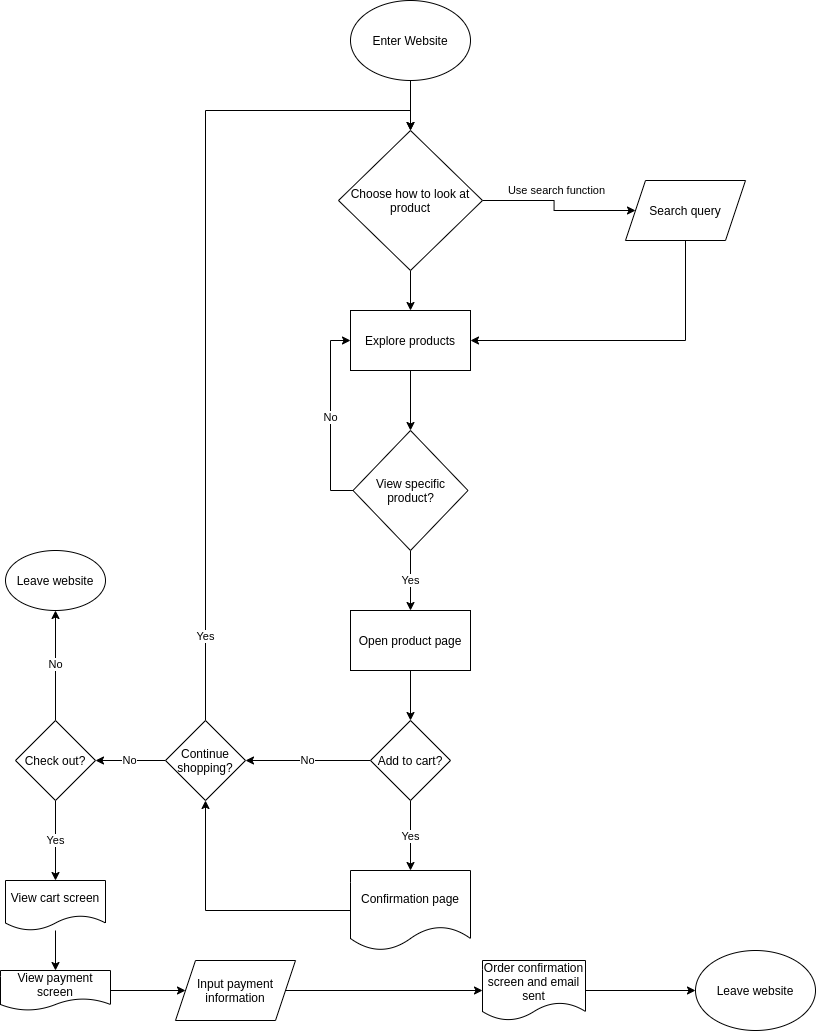

The diagram above was exported from draw.io. Its source (the exported page's mxGraphModel, read from the mxfile embedded in the PNG):
<mxGraphModel dx="954" dy="1136" grid="1" gridSize="10" guides="1" tooltips="1" connect="1" arrows="1" fold="1" page="1" pageScale="1" pageWidth="850" pageHeight="1100" math="0" shadow="0">
  <root>
    <mxCell id="0" />
    <mxCell id="1" parent="0" />
    <mxCell id="4JW7xgo_za6yCRzBDs7E-5" value="" style="edgeStyle=orthogonalEdgeStyle;rounded=0;orthogonalLoop=1;jettySize=auto;html=1;" edge="1" parent="1" source="4JW7xgo_za6yCRzBDs7E-1" target="4JW7xgo_za6yCRzBDs7E-2">
      <mxGeometry relative="1" as="geometry" />
    </mxCell>
    <mxCell id="4JW7xgo_za6yCRzBDs7E-1" value="Enter Website" style="ellipse;whiteSpace=wrap;html=1;" vertex="1" parent="1">
      <mxGeometry x="365" y="60" width="120" height="80" as="geometry" />
    </mxCell>
    <mxCell id="4JW7xgo_za6yCRzBDs7E-7" value="Use search function" style="edgeStyle=orthogonalEdgeStyle;rounded=0;orthogonalLoop=1;jettySize=auto;html=1;" edge="1" parent="1" source="4JW7xgo_za6yCRzBDs7E-2" target="4JW7xgo_za6yCRzBDs7E-6">
      <mxGeometry x="0.0361" y="20" relative="1" as="geometry">
        <mxPoint as="offset" />
      </mxGeometry>
    </mxCell>
    <mxCell id="4JW7xgo_za6yCRzBDs7E-23" value="" style="edgeStyle=orthogonalEdgeStyle;rounded=0;orthogonalLoop=1;jettySize=auto;html=1;" edge="1" parent="1" source="4JW7xgo_za6yCRzBDs7E-2" target="4JW7xgo_za6yCRzBDs7E-22">
      <mxGeometry relative="1" as="geometry" />
    </mxCell>
    <mxCell id="4JW7xgo_za6yCRzBDs7E-2" value="Choose how to look at product" style="rhombus;whiteSpace=wrap;html=1;" vertex="1" parent="1">
      <mxGeometry x="353" y="190" width="144" height="140" as="geometry" />
    </mxCell>
    <mxCell id="4JW7xgo_za6yCRzBDs7E-24" style="edgeStyle=orthogonalEdgeStyle;rounded=0;orthogonalLoop=1;jettySize=auto;html=1;exitX=0.5;exitY=1;exitDx=0;exitDy=0;entryX=1;entryY=0.5;entryDx=0;entryDy=0;" edge="1" parent="1" source="4JW7xgo_za6yCRzBDs7E-6" target="4JW7xgo_za6yCRzBDs7E-22">
      <mxGeometry relative="1" as="geometry" />
    </mxCell>
    <mxCell id="4JW7xgo_za6yCRzBDs7E-6" value="Search query" style="shape=parallelogram;perimeter=parallelogramPerimeter;whiteSpace=wrap;html=1;fixedSize=1;" vertex="1" parent="1">
      <mxGeometry x="640" y="240" width="120" height="60" as="geometry" />
    </mxCell>
    <mxCell id="4JW7xgo_za6yCRzBDs7E-20" value="Yes" style="edgeStyle=orthogonalEdgeStyle;rounded=0;orthogonalLoop=1;jettySize=auto;html=1;" edge="1" parent="1" source="4JW7xgo_za6yCRzBDs7E-12" target="4JW7xgo_za6yCRzBDs7E-19">
      <mxGeometry relative="1" as="geometry" />
    </mxCell>
    <mxCell id="4JW7xgo_za6yCRzBDs7E-26" value="No" style="edgeStyle=orthogonalEdgeStyle;rounded=0;orthogonalLoop=1;jettySize=auto;html=1;exitX=0;exitY=0.5;exitDx=0;exitDy=0;entryX=0;entryY=0.5;entryDx=0;entryDy=0;" edge="1" parent="1" source="4JW7xgo_za6yCRzBDs7E-12" target="4JW7xgo_za6yCRzBDs7E-22">
      <mxGeometry relative="1" as="geometry" />
    </mxCell>
    <mxCell id="4JW7xgo_za6yCRzBDs7E-12" value="View specific product?" style="rhombus;whiteSpace=wrap;html=1;direction=east;" vertex="1" parent="1">
      <mxGeometry x="367.5" y="490" width="115" height="120" as="geometry" />
    </mxCell>
    <mxCell id="4JW7xgo_za6yCRzBDs7E-28" value="" style="edgeStyle=orthogonalEdgeStyle;rounded=0;orthogonalLoop=1;jettySize=auto;html=1;" edge="1" parent="1" source="4JW7xgo_za6yCRzBDs7E-19" target="4JW7xgo_za6yCRzBDs7E-27">
      <mxGeometry relative="1" as="geometry" />
    </mxCell>
    <mxCell id="4JW7xgo_za6yCRzBDs7E-19" value="Open product page" style="rounded=0;whiteSpace=wrap;html=1;" vertex="1" parent="1">
      <mxGeometry x="365" y="670" width="120" height="60" as="geometry" />
    </mxCell>
    <mxCell id="4JW7xgo_za6yCRzBDs7E-25" value="" style="edgeStyle=orthogonalEdgeStyle;rounded=0;orthogonalLoop=1;jettySize=auto;html=1;" edge="1" parent="1" source="4JW7xgo_za6yCRzBDs7E-22" target="4JW7xgo_za6yCRzBDs7E-12">
      <mxGeometry relative="1" as="geometry" />
    </mxCell>
    <mxCell id="4JW7xgo_za6yCRzBDs7E-22" value="Explore products" style="rounded=0;whiteSpace=wrap;html=1;" vertex="1" parent="1">
      <mxGeometry x="365" y="370" width="120" height="60" as="geometry" />
    </mxCell>
    <mxCell id="4JW7xgo_za6yCRzBDs7E-31" value="Yes" style="edgeStyle=orthogonalEdgeStyle;rounded=0;orthogonalLoop=1;jettySize=auto;html=1;" edge="1" parent="1" source="4JW7xgo_za6yCRzBDs7E-27">
      <mxGeometry relative="1" as="geometry">
        <mxPoint x="425" y="930" as="targetPoint" />
      </mxGeometry>
    </mxCell>
    <mxCell id="4JW7xgo_za6yCRzBDs7E-54" value="No" style="edgeStyle=orthogonalEdgeStyle;rounded=0;orthogonalLoop=1;jettySize=auto;html=1;exitX=0;exitY=0.5;exitDx=0;exitDy=0;entryX=1;entryY=0.5;entryDx=0;entryDy=0;" edge="1" parent="1" source="4JW7xgo_za6yCRzBDs7E-27" target="4JW7xgo_za6yCRzBDs7E-35">
      <mxGeometry relative="1" as="geometry" />
    </mxCell>
    <mxCell id="4JW7xgo_za6yCRzBDs7E-27" value="Add to cart?" style="rhombus;whiteSpace=wrap;html=1;" vertex="1" parent="1">
      <mxGeometry x="385" y="780" width="80" height="80" as="geometry" />
    </mxCell>
    <mxCell id="4JW7xgo_za6yCRzBDs7E-36" style="edgeStyle=orthogonalEdgeStyle;rounded=0;orthogonalLoop=1;jettySize=auto;html=1;exitX=0;exitY=0.5;exitDx=0;exitDy=0;entryX=0.5;entryY=1;entryDx=0;entryDy=0;" edge="1" parent="1" source="4JW7xgo_za6yCRzBDs7E-30" target="4JW7xgo_za6yCRzBDs7E-35">
      <mxGeometry relative="1" as="geometry" />
    </mxCell>
    <mxCell id="4JW7xgo_za6yCRzBDs7E-30" value="Confirmation page" style="shape=document;whiteSpace=wrap;html=1;boundedLbl=1;" vertex="1" parent="1">
      <mxGeometry x="365" y="930" width="120" height="80" as="geometry" />
    </mxCell>
    <mxCell id="4JW7xgo_za6yCRzBDs7E-40" value="Yes" style="edgeStyle=orthogonalEdgeStyle;rounded=0;orthogonalLoop=1;jettySize=auto;html=1;exitX=0.5;exitY=0;exitDx=0;exitDy=0;entryX=0.5;entryY=0;entryDx=0;entryDy=0;" edge="1" parent="1" source="4JW7xgo_za6yCRzBDs7E-35" target="4JW7xgo_za6yCRzBDs7E-2">
      <mxGeometry x="-0.7966" relative="1" as="geometry">
        <mxPoint as="offset" />
      </mxGeometry>
    </mxCell>
    <mxCell id="4JW7xgo_za6yCRzBDs7E-42" value="No" style="edgeStyle=orthogonalEdgeStyle;rounded=0;orthogonalLoop=1;jettySize=auto;html=1;" edge="1" parent="1" source="4JW7xgo_za6yCRzBDs7E-35" target="4JW7xgo_za6yCRzBDs7E-41">
      <mxGeometry relative="1" as="geometry" />
    </mxCell>
    <mxCell id="4JW7xgo_za6yCRzBDs7E-35" value="Continue shopping?" style="rhombus;whiteSpace=wrap;html=1;" vertex="1" parent="1">
      <mxGeometry x="180" y="780" width="80" height="80" as="geometry" />
    </mxCell>
    <mxCell id="4JW7xgo_za6yCRzBDs7E-38" value="Leave website" style="ellipse;whiteSpace=wrap;html=1;" vertex="1" parent="1">
      <mxGeometry x="710" y="1010" width="120" height="80" as="geometry" />
    </mxCell>
    <mxCell id="4JW7xgo_za6yCRzBDs7E-44" value="No" style="edgeStyle=orthogonalEdgeStyle;rounded=0;orthogonalLoop=1;jettySize=auto;html=1;" edge="1" parent="1" source="4JW7xgo_za6yCRzBDs7E-41" target="4JW7xgo_za6yCRzBDs7E-43">
      <mxGeometry relative="1" as="geometry" />
    </mxCell>
    <mxCell id="4JW7xgo_za6yCRzBDs7E-46" value="Yes" style="edgeStyle=orthogonalEdgeStyle;rounded=0;orthogonalLoop=1;jettySize=auto;html=1;" edge="1" parent="1" source="4JW7xgo_za6yCRzBDs7E-41" target="4JW7xgo_za6yCRzBDs7E-45">
      <mxGeometry relative="1" as="geometry" />
    </mxCell>
    <mxCell id="4JW7xgo_za6yCRzBDs7E-41" value="Check out?" style="rhombus;whiteSpace=wrap;html=1;" vertex="1" parent="1">
      <mxGeometry x="30" y="780" width="80" height="80" as="geometry" />
    </mxCell>
    <mxCell id="4JW7xgo_za6yCRzBDs7E-43" value="Leave website" style="ellipse;whiteSpace=wrap;html=1;" vertex="1" parent="1">
      <mxGeometry x="20" y="610" width="100" height="60" as="geometry" />
    </mxCell>
    <mxCell id="4JW7xgo_za6yCRzBDs7E-48" value="" style="edgeStyle=orthogonalEdgeStyle;rounded=0;orthogonalLoop=1;jettySize=auto;html=1;" edge="1" parent="1" source="4JW7xgo_za6yCRzBDs7E-45" target="4JW7xgo_za6yCRzBDs7E-47">
      <mxGeometry relative="1" as="geometry" />
    </mxCell>
    <mxCell id="4JW7xgo_za6yCRzBDs7E-45" value="View cart screen" style="shape=document;whiteSpace=wrap;html=1;boundedLbl=1;direction=east;" vertex="1" parent="1">
      <mxGeometry x="20" y="940" width="100" height="50" as="geometry" />
    </mxCell>
    <mxCell id="4JW7xgo_za6yCRzBDs7E-56" value="" style="edgeStyle=orthogonalEdgeStyle;rounded=0;orthogonalLoop=1;jettySize=auto;html=1;" edge="1" parent="1" source="4JW7xgo_za6yCRzBDs7E-47" target="4JW7xgo_za6yCRzBDs7E-49">
      <mxGeometry relative="1" as="geometry" />
    </mxCell>
    <mxCell id="4JW7xgo_za6yCRzBDs7E-47" value="View payment screen" style="shape=document;whiteSpace=wrap;html=1;boundedLbl=1;" vertex="1" parent="1">
      <mxGeometry x="15" y="1030" width="110" height="40" as="geometry" />
    </mxCell>
    <mxCell id="4JW7xgo_za6yCRzBDs7E-52" style="edgeStyle=orthogonalEdgeStyle;rounded=0;orthogonalLoop=1;jettySize=auto;html=1;entryX=0;entryY=0.5;entryDx=0;entryDy=0;" edge="1" parent="1" source="4JW7xgo_za6yCRzBDs7E-49" target="4JW7xgo_za6yCRzBDs7E-51">
      <mxGeometry relative="1" as="geometry" />
    </mxCell>
    <mxCell id="4JW7xgo_za6yCRzBDs7E-49" value="Input payment information" style="shape=parallelogram;perimeter=parallelogramPerimeter;whiteSpace=wrap;html=1;fixedSize=1;" vertex="1" parent="1">
      <mxGeometry x="190" y="1020" width="120" height="60" as="geometry" />
    </mxCell>
    <mxCell id="4JW7xgo_za6yCRzBDs7E-57" style="edgeStyle=orthogonalEdgeStyle;rounded=0;orthogonalLoop=1;jettySize=auto;html=1;exitX=1;exitY=0.5;exitDx=0;exitDy=0;entryX=0;entryY=0.5;entryDx=0;entryDy=0;" edge="1" parent="1" source="4JW7xgo_za6yCRzBDs7E-51" target="4JW7xgo_za6yCRzBDs7E-38">
      <mxGeometry relative="1" as="geometry" />
    </mxCell>
    <mxCell id="4JW7xgo_za6yCRzBDs7E-51" value="Order confirmation screen and email sent" style="shape=document;whiteSpace=wrap;html=1;boundedLbl=1;" vertex="1" parent="1">
      <mxGeometry x="497" y="1020" width="103" height="60" as="geometry" />
    </mxCell>
  </root>
</mxGraphModel>